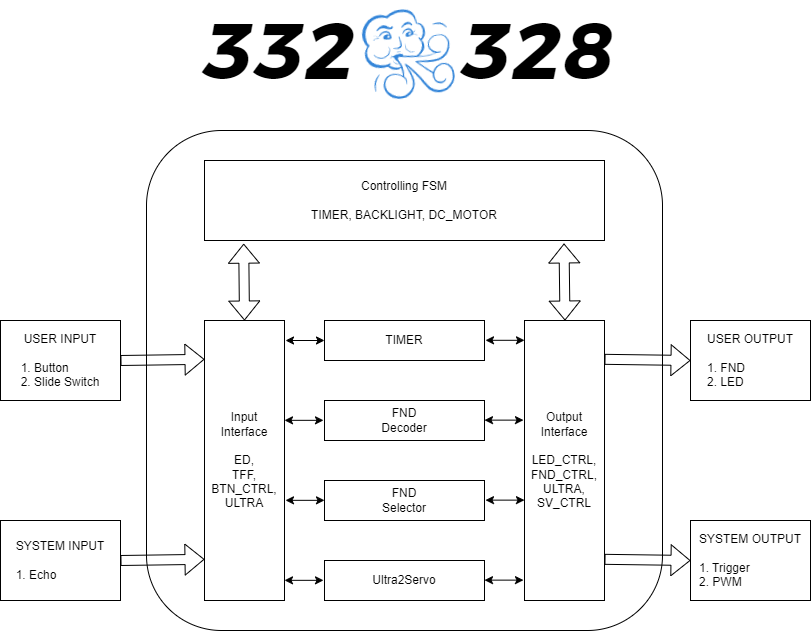

The diagram above was exported from draw.io. Its source (the exported page's mxGraphModel, read from the mxfile embedded in the PNG):
<mxGraphModel dx="1371" dy="690" grid="1" gridSize="10" guides="1" tooltips="1" connect="1" arrows="1" fold="1" page="1" pageScale="1" pageWidth="827" pageHeight="1169" math="0" shadow="0">
  <root>
    <mxCell id="0" />
    <mxCell id="1" parent="0" />
    <mxCell id="eePODkwbem2-ft0353wk-18" value="" style="rounded=1;whiteSpace=wrap;html=1;" vertex="1" parent="1">
      <mxGeometry x="155" y="210" width="516" height="500" as="geometry" />
    </mxCell>
    <mxCell id="euCUaGrWuRHjsqy_6AOD-1" value="USER INPUT&lt;div&gt;&lt;br&gt;&lt;/div&gt;&lt;div style=&quot;text-align: left;&quot;&gt;1. Button&lt;/div&gt;&lt;div style=&quot;text-align: left;&quot;&gt;2. Slide Switch&lt;/div&gt;" style="rounded=0;whiteSpace=wrap;html=1;" vertex="1" parent="1">
      <mxGeometry x="9" y="400" width="120" height="80" as="geometry" />
    </mxCell>
    <mxCell id="euCUaGrWuRHjsqy_6AOD-2" value="SYSTEM INPUT&lt;div&gt;&lt;br&gt;&lt;/div&gt;&lt;div style=&quot;text-align: left;&quot;&gt;1. Echo&lt;/div&gt;" style="rounded=0;whiteSpace=wrap;html=1;" vertex="1" parent="1">
      <mxGeometry x="9" y="600" width="120" height="80" as="geometry" />
    </mxCell>
    <mxCell id="euCUaGrWuRHjsqy_6AOD-3" value="SYSTEM OUTPUT&lt;div&gt;&lt;br&gt;&lt;/div&gt;&lt;div style=&quot;text-align: left;&quot;&gt;1. Trigger&lt;/div&gt;&lt;div style=&quot;text-align: left;&quot;&gt;2. PWM&lt;/div&gt;" style="rounded=0;whiteSpace=wrap;html=1;" vertex="1" parent="1">
      <mxGeometry x="699" y="600" width="120" height="80" as="geometry" />
    </mxCell>
    <mxCell id="euCUaGrWuRHjsqy_6AOD-4" value="USER OUTPUT&lt;div&gt;&lt;br&gt;&lt;/div&gt;&lt;div style=&quot;text-align: left;&quot;&gt;1. FND&lt;/div&gt;&lt;div style=&quot;text-align: left;&quot;&gt;2. LED&lt;/div&gt;" style="rounded=0;whiteSpace=wrap;html=1;" vertex="1" parent="1">
      <mxGeometry x="699" y="400" width="120" height="80" as="geometry" />
    </mxCell>
    <mxCell id="euCUaGrWuRHjsqy_6AOD-5" value="Controlling FSM&lt;br&gt;&lt;br&gt;&lt;div&gt;TIMER, BACKLIGHT, DC_MOTOR&lt;/div&gt;" style="rounded=0;whiteSpace=wrap;html=1;" vertex="1" parent="1">
      <mxGeometry x="213" y="240" width="400" height="80" as="geometry" />
    </mxCell>
    <mxCell id="euCUaGrWuRHjsqy_6AOD-6" value="Input&lt;div&gt;&lt;span style=&quot;background-color: initial;&quot;&gt;Interface&lt;/span&gt;&lt;br&gt;&lt;/div&gt;&lt;div&gt;&lt;div&gt;&lt;br&gt;&lt;/div&gt;&lt;div&gt;ED,&lt;/div&gt;&lt;div&gt;TFF,&lt;/div&gt;&lt;div&gt;BTN_CTRL,&lt;/div&gt;&lt;div&gt;ULTRA&lt;/div&gt;&lt;/div&gt;" style="rounded=0;whiteSpace=wrap;html=1;" vertex="1" parent="1">
      <mxGeometry x="213" y="400" width="80" height="280" as="geometry" />
    </mxCell>
    <mxCell id="IoLOPOedWWCtv-vAxmiM-1" value="Output&lt;div&gt;Interface&lt;/div&gt;&lt;div&gt;&lt;br&gt;&lt;/div&gt;&lt;div&gt;LED_CTRL,&lt;/div&gt;&lt;div&gt;FND_CTRL,&lt;/div&gt;&lt;div&gt;ULTRA,&lt;/div&gt;&lt;div&gt;&lt;span style=&quot;background-color: initial;&quot;&gt;SV_CTRL&lt;/span&gt;&lt;br&gt;&lt;/div&gt;" style="rounded=0;whiteSpace=wrap;html=1;" vertex="1" parent="1">
      <mxGeometry x="533" y="400" width="80" height="280" as="geometry" />
    </mxCell>
    <mxCell id="e2ugIq7yhhjSdzSdJhZX-1" value="TIMER" style="rounded=0;whiteSpace=wrap;html=1;" vertex="1" parent="1">
      <mxGeometry x="333" y="400" width="160" height="40" as="geometry" />
    </mxCell>
    <mxCell id="cyS-nKYfmL-17TU-Zo10-1" value="FND&lt;br&gt;Decoder" style="rounded=0;whiteSpace=wrap;html=1;" vertex="1" parent="1">
      <mxGeometry x="333" y="480" width="160" height="40" as="geometry" />
    </mxCell>
    <mxCell id="rf-M4oRIKIGehf98C6e0-1" value="Ultra2Servo" style="rounded=0;whiteSpace=wrap;html=1;" vertex="1" parent="1">
      <mxGeometry x="333" y="640" width="160" height="40" as="geometry" />
    </mxCell>
    <mxCell id="eePODkwbem2-ft0353wk-2" value="FND&lt;div&gt;Selector&lt;/div&gt;" style="rounded=0;whiteSpace=wrap;html=1;" vertex="1" parent="1">
      <mxGeometry x="333" y="560" width="160" height="40" as="geometry" />
    </mxCell>
    <mxCell id="eePODkwbem2-ft0353wk-3" value="" style="shape=flexArrow;endArrow=classic;startArrow=classic;html=1;rounded=0;entryX=0.098;entryY=1.04;entryDx=0;entryDy=0;entryPerimeter=0;exitX=0.5;exitY=0;exitDx=0;exitDy=0;" edge="1" parent="1" source="euCUaGrWuRHjsqy_6AOD-6" target="euCUaGrWuRHjsqy_6AOD-5">
      <mxGeometry width="100" height="100" relative="1" as="geometry">
        <mxPoint x="283" y="530" as="sourcePoint" />
        <mxPoint x="383" y="430" as="targetPoint" />
      </mxGeometry>
    </mxCell>
    <mxCell id="eePODkwbem2-ft0353wk-4" value="" style="shape=flexArrow;endArrow=classic;startArrow=classic;html=1;rounded=0;entryX=0.098;entryY=1.04;entryDx=0;entryDy=0;entryPerimeter=0;exitX=0.5;exitY=0;exitDx=0;exitDy=0;" edge="1" parent="1">
      <mxGeometry width="100" height="100" relative="1" as="geometry">
        <mxPoint x="573.5" y="400" as="sourcePoint" />
        <mxPoint x="572.5" y="323" as="targetPoint" />
      </mxGeometry>
    </mxCell>
    <mxCell id="eePODkwbem2-ft0353wk-5" value="" style="shape=flexArrow;endArrow=classic;html=1;rounded=0;exitX=1;exitY=0.5;exitDx=0;exitDy=0;" edge="1" parent="1" source="euCUaGrWuRHjsqy_6AOD-1">
      <mxGeometry width="50" height="50" relative="1" as="geometry">
        <mxPoint x="143" y="439" as="sourcePoint" />
        <mxPoint x="213" y="438.82" as="targetPoint" />
      </mxGeometry>
    </mxCell>
    <mxCell id="eePODkwbem2-ft0353wk-6" value="" style="shape=flexArrow;endArrow=classic;html=1;rounded=0;exitX=1;exitY=0.5;exitDx=0;exitDy=0;" edge="1" parent="1" source="euCUaGrWuRHjsqy_6AOD-2">
      <mxGeometry width="50" height="50" relative="1" as="geometry">
        <mxPoint x="143" y="639" as="sourcePoint" />
        <mxPoint x="213" y="638.8199999999999" as="targetPoint" />
      </mxGeometry>
    </mxCell>
    <mxCell id="eePODkwbem2-ft0353wk-7" value="" style="shape=flexArrow;endArrow=classic;html=1;rounded=0;exitX=1;exitY=0.5;exitDx=0;exitDy=0;entryX=0;entryY=0.5;entryDx=0;entryDy=0;" edge="1" parent="1" target="euCUaGrWuRHjsqy_6AOD-4">
      <mxGeometry width="50" height="50" relative="1" as="geometry">
        <mxPoint x="613" y="438.82" as="sourcePoint" />
        <mxPoint x="683" y="438.82" as="targetPoint" />
      </mxGeometry>
    </mxCell>
    <mxCell id="eePODkwbem2-ft0353wk-8" value="" style="shape=flexArrow;endArrow=classic;html=1;rounded=0;exitX=1;exitY=0.5;exitDx=0;exitDy=0;entryX=0;entryY=0.5;entryDx=0;entryDy=0;" edge="1" parent="1" target="euCUaGrWuRHjsqy_6AOD-3">
      <mxGeometry width="50" height="50" relative="1" as="geometry">
        <mxPoint x="613" y="638.8199999999999" as="sourcePoint" />
        <mxPoint x="683" y="638.8199999999999" as="targetPoint" />
      </mxGeometry>
    </mxCell>
    <mxCell id="eePODkwbem2-ft0353wk-9" value="" style="endArrow=classic;startArrow=classic;html=1;rounded=0;entryX=0;entryY=0.5;entryDx=0;entryDy=0;" edge="1" parent="1" target="e2ugIq7yhhjSdzSdJhZX-1">
      <mxGeometry width="50" height="50" relative="1" as="geometry">
        <mxPoint x="294" y="420" as="sourcePoint" />
        <mxPoint x="443" y="500" as="targetPoint" />
      </mxGeometry>
    </mxCell>
    <mxCell id="eePODkwbem2-ft0353wk-10" value="" style="endArrow=classic;startArrow=classic;html=1;rounded=0;entryX=0;entryY=0.5;entryDx=0;entryDy=0;" edge="1" parent="1">
      <mxGeometry width="50" height="50" relative="1" as="geometry">
        <mxPoint x="293" y="499.83" as="sourcePoint" />
        <mxPoint x="332" y="499.83" as="targetPoint" />
      </mxGeometry>
    </mxCell>
    <mxCell id="eePODkwbem2-ft0353wk-11" value="" style="endArrow=classic;startArrow=classic;html=1;rounded=0;entryX=0;entryY=0.5;entryDx=0;entryDy=0;" edge="1" parent="1">
      <mxGeometry width="50" height="50" relative="1" as="geometry">
        <mxPoint x="294" y="579.83" as="sourcePoint" />
        <mxPoint x="333" y="579.83" as="targetPoint" />
      </mxGeometry>
    </mxCell>
    <mxCell id="eePODkwbem2-ft0353wk-12" value="" style="endArrow=classic;startArrow=classic;html=1;rounded=0;entryX=0;entryY=0.5;entryDx=0;entryDy=0;" edge="1" parent="1">
      <mxGeometry width="50" height="50" relative="1" as="geometry">
        <mxPoint x="293" y="659.83" as="sourcePoint" />
        <mxPoint x="332" y="659.83" as="targetPoint" />
      </mxGeometry>
    </mxCell>
    <mxCell id="eePODkwbem2-ft0353wk-13" value="" style="endArrow=classic;startArrow=classic;html=1;rounded=0;entryX=0;entryY=0.5;entryDx=0;entryDy=0;" edge="1" parent="1">
      <mxGeometry width="50" height="50" relative="1" as="geometry">
        <mxPoint x="494" y="419.8" as="sourcePoint" />
        <mxPoint x="533" y="419.8" as="targetPoint" />
      </mxGeometry>
    </mxCell>
    <mxCell id="eePODkwbem2-ft0353wk-14" value="" style="endArrow=classic;startArrow=classic;html=1;rounded=0;entryX=0;entryY=0.5;entryDx=0;entryDy=0;" edge="1" parent="1">
      <mxGeometry width="50" height="50" relative="1" as="geometry">
        <mxPoint x="493" y="499.63" as="sourcePoint" />
        <mxPoint x="532" y="499.63" as="targetPoint" />
      </mxGeometry>
    </mxCell>
    <mxCell id="eePODkwbem2-ft0353wk-15" value="" style="endArrow=classic;startArrow=classic;html=1;rounded=0;entryX=0;entryY=0.5;entryDx=0;entryDy=0;" edge="1" parent="1">
      <mxGeometry width="50" height="50" relative="1" as="geometry">
        <mxPoint x="494" y="579.6300000000001" as="sourcePoint" />
        <mxPoint x="533" y="579.6300000000001" as="targetPoint" />
      </mxGeometry>
    </mxCell>
    <mxCell id="eePODkwbem2-ft0353wk-16" value="" style="endArrow=classic;startArrow=classic;html=1;rounded=0;entryX=0;entryY=0.5;entryDx=0;entryDy=0;" edge="1" parent="1">
      <mxGeometry width="50" height="50" relative="1" as="geometry">
        <mxPoint x="493" y="659.6300000000001" as="sourcePoint" />
        <mxPoint x="532" y="659.6300000000001" as="targetPoint" />
      </mxGeometry>
    </mxCell>
    <mxCell id="eePODkwbem2-ft0353wk-21" value="" style="shape=image;verticalLabelPosition=bottom;labelBackgroundColor=default;verticalAlign=top;aspect=fixed;imageAspect=0;image=data:image/png,(base64 omitted: 19588 chars);" vertex="1" parent="1">
      <mxGeometry x="202" y="80" width="438" height="114" as="geometry" />
    </mxCell>
  </root>
</mxGraphModel>